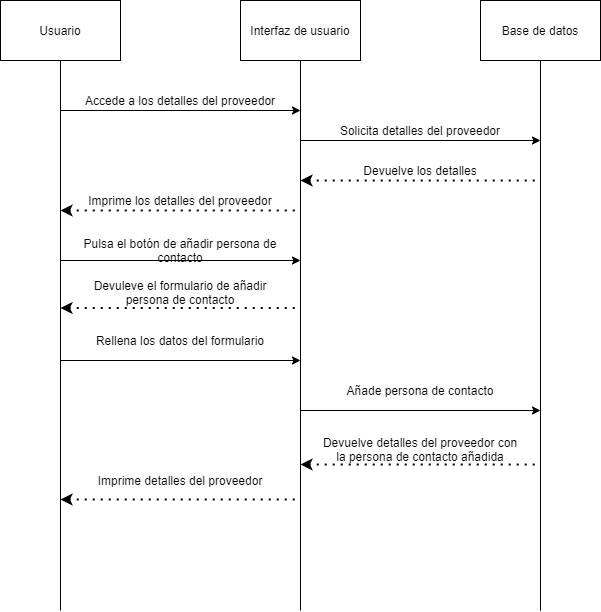

The diagram above was exported from draw.io. Its source (the exported page's mxGraphModel, read from the mxfile embedded in the PNG):
<mxGraphModel dx="1102" dy="450" grid="1" gridSize="10" guides="1" tooltips="1" connect="1" arrows="1" fold="1" page="1" pageScale="1" pageWidth="827" pageHeight="1169" math="0" shadow="0">
  <root>
    <mxCell id="0" />
    <mxCell id="1" parent="0" />
    <mxCell id="U8JFVGJ1IJmvhBwGizVH-1" style="edgeStyle=orthogonalEdgeStyle;rounded=0;orthogonalLoop=1;jettySize=auto;html=1;exitX=0.5;exitY=1;exitDx=0;exitDy=0;endArrow=none;endFill=0;" parent="1" source="U8JFVGJ1IJmvhBwGizVH-2" edge="1">
      <mxGeometry relative="1" as="geometry">
        <mxPoint x="620" y="720" as="targetPoint" />
        <Array as="points">
          <mxPoint x="620" y="730" />
          <mxPoint x="620" y="730" />
        </Array>
      </mxGeometry>
    </mxCell>
    <mxCell id="U8JFVGJ1IJmvhBwGizVH-2" value="Base de datos" style="rounded=0;whiteSpace=wrap;html=1;" parent="1" vertex="1">
      <mxGeometry x="560" y="120" width="120" height="60" as="geometry" />
    </mxCell>
    <mxCell id="U8JFVGJ1IJmvhBwGizVH-3" style="edgeStyle=orthogonalEdgeStyle;rounded=0;orthogonalLoop=1;jettySize=auto;html=1;exitX=0.5;exitY=1;exitDx=0;exitDy=0;endArrow=none;endFill=0;" parent="1" source="U8JFVGJ1IJmvhBwGizVH-4" edge="1">
      <mxGeometry relative="1" as="geometry">
        <mxPoint x="380" y="730" as="targetPoint" />
      </mxGeometry>
    </mxCell>
    <mxCell id="U8JFVGJ1IJmvhBwGizVH-4" value="Interfaz de usuario" style="rounded=0;whiteSpace=wrap;html=1;" parent="1" vertex="1">
      <mxGeometry x="320" y="120" width="120" height="60" as="geometry" />
    </mxCell>
    <mxCell id="U8JFVGJ1IJmvhBwGizVH-5" style="edgeStyle=orthogonalEdgeStyle;rounded=0;orthogonalLoop=1;jettySize=auto;html=1;exitX=0.5;exitY=1;exitDx=0;exitDy=0;endArrow=none;endFill=0;" parent="1" source="U8JFVGJ1IJmvhBwGizVH-6" edge="1">
      <mxGeometry relative="1" as="geometry">
        <mxPoint x="140" y="730" as="targetPoint" />
      </mxGeometry>
    </mxCell>
    <mxCell id="U8JFVGJ1IJmvhBwGizVH-6" value="Usuario" style="rounded=0;whiteSpace=wrap;html=1;" parent="1" vertex="1">
      <mxGeometry x="80" y="120" width="120" height="60" as="geometry" />
    </mxCell>
    <mxCell id="U8JFVGJ1IJmvhBwGizVH-7" value="" style="endArrow=classic;html=1;" parent="1" edge="1">
      <mxGeometry width="50" height="50" relative="1" as="geometry">
        <mxPoint x="140" y="230" as="sourcePoint" />
        <mxPoint x="380" y="230" as="targetPoint" />
      </mxGeometry>
    </mxCell>
    <mxCell id="U8JFVGJ1IJmvhBwGizVH-8" value="Accede a los detalles del proveedor" style="text;html=1;strokeColor=none;fillColor=none;align=center;verticalAlign=middle;whiteSpace=wrap;rounded=0;" parent="1" vertex="1">
      <mxGeometry x="160" y="210" width="200" height="20" as="geometry" />
    </mxCell>
    <mxCell id="U8JFVGJ1IJmvhBwGizVH-9" value="" style="endArrow=classic;html=1;" parent="1" edge="1">
      <mxGeometry width="50" height="50" relative="1" as="geometry">
        <mxPoint x="380" y="260" as="sourcePoint" />
        <mxPoint x="620" y="260" as="targetPoint" />
      </mxGeometry>
    </mxCell>
    <mxCell id="U8JFVGJ1IJmvhBwGizVH-10" value="Solicita detalles del proveedor" style="text;html=1;strokeColor=none;fillColor=none;align=center;verticalAlign=middle;whiteSpace=wrap;rounded=0;" parent="1" vertex="1">
      <mxGeometry x="400" y="240" width="200" height="20" as="geometry" />
    </mxCell>
    <mxCell id="U8JFVGJ1IJmvhBwGizVH-11" value="" style="endArrow=none;dashed=1;html=1;dashPattern=1 3;strokeWidth=2;startArrow=classic;startFill=1;" parent="1" edge="1">
      <mxGeometry width="50" height="50" relative="1" as="geometry">
        <mxPoint x="380" y="300" as="sourcePoint" />
        <mxPoint x="620" y="300" as="targetPoint" />
      </mxGeometry>
    </mxCell>
    <mxCell id="U8JFVGJ1IJmvhBwGizVH-12" value="Devuelve los detalles" style="text;html=1;strokeColor=none;fillColor=none;align=center;verticalAlign=middle;whiteSpace=wrap;rounded=0;" parent="1" vertex="1">
      <mxGeometry x="400" y="280" width="200" height="20" as="geometry" />
    </mxCell>
    <mxCell id="U8JFVGJ1IJmvhBwGizVH-13" value="" style="endArrow=none;dashed=1;html=1;dashPattern=1 3;strokeWidth=2;startArrow=classic;startFill=1;" parent="1" edge="1">
      <mxGeometry width="50" height="50" relative="1" as="geometry">
        <mxPoint x="140" y="330" as="sourcePoint" />
        <mxPoint x="380" y="330" as="targetPoint" />
      </mxGeometry>
    </mxCell>
    <mxCell id="U8JFVGJ1IJmvhBwGizVH-14" value="Imprime los detalles del proveedor" style="text;html=1;strokeColor=none;fillColor=none;align=center;verticalAlign=middle;whiteSpace=wrap;rounded=0;" parent="1" vertex="1">
      <mxGeometry x="160" y="310" width="200" height="20" as="geometry" />
    </mxCell>
    <mxCell id="U8JFVGJ1IJmvhBwGizVH-15" value="" style="endArrow=classic;html=1;" parent="1" edge="1">
      <mxGeometry width="50" height="50" relative="1" as="geometry">
        <mxPoint x="140" y="380" as="sourcePoint" />
        <mxPoint x="380" y="380" as="targetPoint" />
      </mxGeometry>
    </mxCell>
    <mxCell id="U8JFVGJ1IJmvhBwGizVH-16" value="Pulsa el botón de añadir persona de contacto" style="text;html=1;strokeColor=none;fillColor=none;align=center;verticalAlign=middle;whiteSpace=wrap;rounded=0;" parent="1" vertex="1">
      <mxGeometry x="160" y="360" width="200" height="20" as="geometry" />
    </mxCell>
    <mxCell id="U8JFVGJ1IJmvhBwGizVH-17" value="" style="endArrow=classic;html=1;" parent="1" edge="1">
      <mxGeometry width="50" height="50" relative="1" as="geometry">
        <mxPoint x="380" y="530" as="sourcePoint" />
        <mxPoint x="620" y="530" as="targetPoint" />
      </mxGeometry>
    </mxCell>
    <mxCell id="U8JFVGJ1IJmvhBwGizVH-18" value="Añade persona de contacto" style="text;html=1;strokeColor=none;fillColor=none;align=center;verticalAlign=middle;whiteSpace=wrap;rounded=0;" parent="1" vertex="1">
      <mxGeometry x="400" y="500" width="200" height="20" as="geometry" />
    </mxCell>
    <mxCell id="U8JFVGJ1IJmvhBwGizVH-19" value="" style="endArrow=none;dashed=1;html=1;dashPattern=1 3;strokeWidth=2;startArrow=classic;startFill=1;" parent="1" edge="1">
      <mxGeometry width="50" height="50" relative="1" as="geometry">
        <mxPoint x="380" y="584" as="sourcePoint" />
        <mxPoint x="620" y="584" as="targetPoint" />
      </mxGeometry>
    </mxCell>
    <mxCell id="U8JFVGJ1IJmvhBwGizVH-20" value="Devuelve detalles del proveedor con la persona de contacto añadida" style="text;html=1;strokeColor=none;fillColor=none;align=center;verticalAlign=middle;whiteSpace=wrap;rounded=0;" parent="1" vertex="1">
      <mxGeometry x="400" y="559" width="200" height="20" as="geometry" />
    </mxCell>
    <mxCell id="U8JFVGJ1IJmvhBwGizVH-21" value="" style="endArrow=none;dashed=1;html=1;dashPattern=1 3;strokeWidth=2;startArrow=classic;startFill=1;" parent="1" edge="1">
      <mxGeometry width="50" height="50" relative="1" as="geometry">
        <mxPoint x="140" y="619" as="sourcePoint" />
        <mxPoint x="380" y="619" as="targetPoint" />
      </mxGeometry>
    </mxCell>
    <mxCell id="U8JFVGJ1IJmvhBwGizVH-22" value="Imprime detalles del proveedor" style="text;html=1;strokeColor=none;fillColor=none;align=center;verticalAlign=middle;whiteSpace=wrap;rounded=0;" parent="1" vertex="1">
      <mxGeometry x="160" y="590" width="200" height="20" as="geometry" />
    </mxCell>
    <mxCell id="U8JFVGJ1IJmvhBwGizVH-36" value="" style="endArrow=none;dashed=1;html=1;dashPattern=1 3;strokeWidth=2;startArrow=classic;startFill=1;" parent="1" edge="1">
      <mxGeometry width="50" height="50" relative="1" as="geometry">
        <mxPoint x="140" y="427.5" as="sourcePoint" />
        <mxPoint x="380" y="427.5" as="targetPoint" />
      </mxGeometry>
    </mxCell>
    <mxCell id="U8JFVGJ1IJmvhBwGizVH-37" value="Devuleve el formulario de añadir persona de contacto" style="text;html=1;strokeColor=none;fillColor=none;align=center;verticalAlign=middle;whiteSpace=wrap;rounded=0;" parent="1" vertex="1">
      <mxGeometry x="160" y="401.5" width="200" height="20" as="geometry" />
    </mxCell>
    <mxCell id="U8JFVGJ1IJmvhBwGizVH-38" value="" style="endArrow=classic;html=1;" parent="1" edge="1">
      <mxGeometry width="50" height="50" relative="1" as="geometry">
        <mxPoint x="140" y="480" as="sourcePoint" />
        <mxPoint x="380" y="480" as="targetPoint" />
      </mxGeometry>
    </mxCell>
    <mxCell id="U8JFVGJ1IJmvhBwGizVH-39" value="Rellena los datos del formulario" style="text;html=1;strokeColor=none;fillColor=none;align=center;verticalAlign=middle;whiteSpace=wrap;rounded=0;" parent="1" vertex="1">
      <mxGeometry x="160" y="450" width="200" height="20" as="geometry" />
    </mxCell>
  </root>
</mxGraphModel>